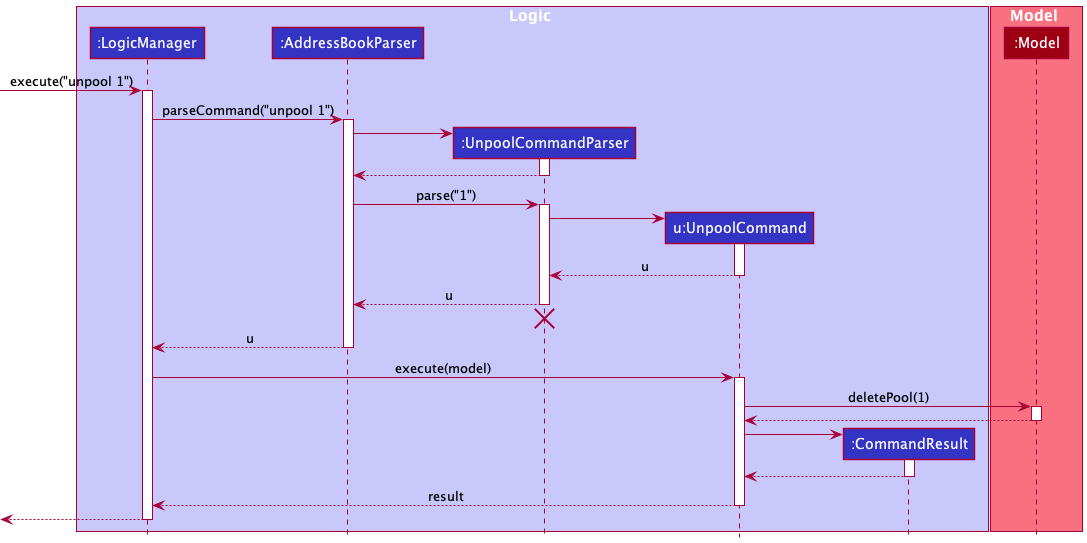

The diagram above was rendered by PlantUML. Its source (embedded in the PNG):
@startuml
!include style.puml

box Logic LOGIC_COLOR_T1
participant ":LogicManager" as LogicManager LOGIC_COLOR
participant ":AddressBookParser" as AddressBookParser LOGIC_COLOR
participant ":UnpoolCommandParser" as UnpoolCommandParser LOGIC_COLOR
participant "u:UnpoolCommand" as UnpoolCommand LOGIC_COLOR
participant ":CommandResult" as CommandResult LOGIC_COLOR
end box

box Model MODEL_COLOR_T1
participant ":Model" as Model MODEL_COLOR
end box

[-> LogicManager : execute("unpool 1")
activate LogicManager

LogicManager -> AddressBookParser : parseCommand("unpool 1")
activate AddressBookParser

create UnpoolCommandParser
AddressBookParser -> UnpoolCommandParser
activate UnpoolCommandParser

UnpoolCommandParser --> AddressBookParser
deactivate UnpoolCommandParser

AddressBookParser -> UnpoolCommandParser : parse("1")
activate UnpoolCommandParser

create UnpoolCommand
UnpoolCommandParser -> UnpoolCommand
activate UnpoolCommand

UnpoolCommand --> UnpoolCommandParser : u
deactivate UnpoolCommand

UnpoolCommandParser --> AddressBookParser : u
deactivate UnpoolCommandParser
'Hidden arrow to position the destroy marker below the end of the activation bar.
UnpoolCommandParser -[hidden]-> AddressBookParser
destroy UnpoolCommandParser

AddressBookParser --> LogicManager : u
deactivate AddressBookParser

LogicManager -> UnpoolCommand : execute(model)
activate UnpoolCommand

UnpoolCommand -> Model : deletePool(1)
activate Model

Model --> UnpoolCommand
deactivate Model

create CommandResult
UnpoolCommand -> CommandResult
activate CommandResult

CommandResult --> UnpoolCommand
deactivate CommandResult

UnpoolCommand --> LogicManager : result
deactivate UnpoolCommand

[<--LogicManager
deactivate LogicManager
@enduml